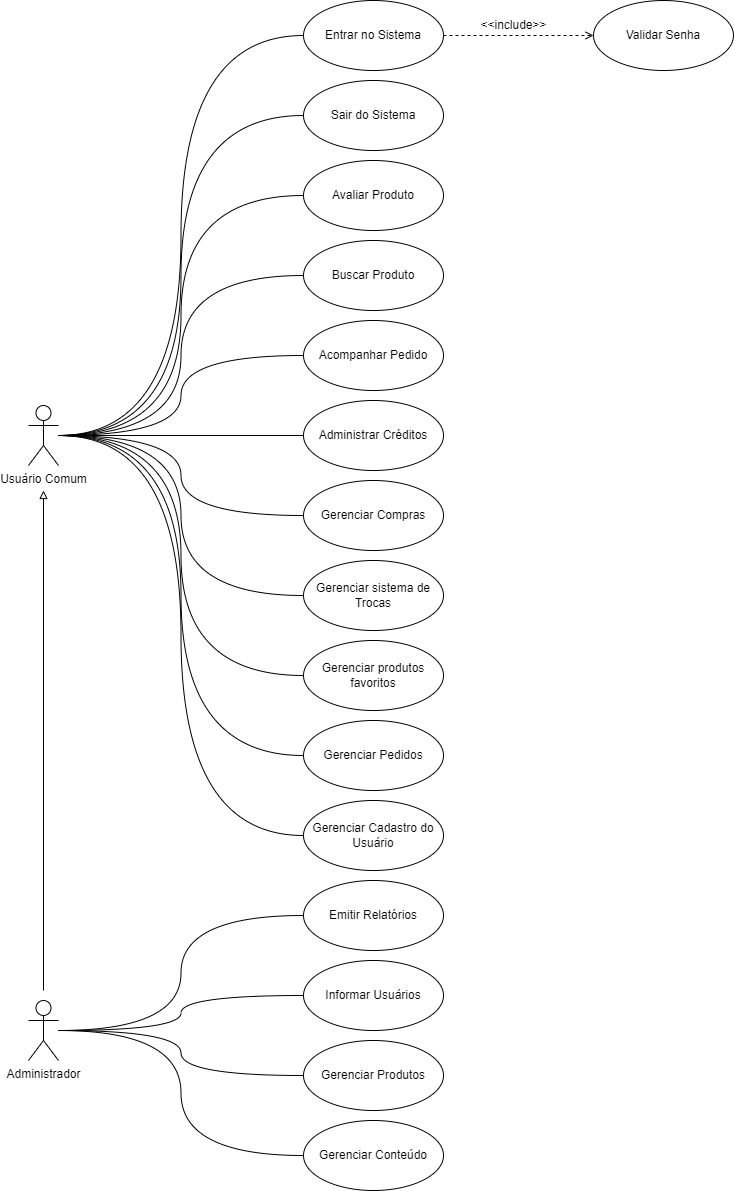

The diagram above was exported from draw.io. Its source (the exported page's mxGraphModel, read from the mxfile embedded in the PNG):
<mxGraphModel dx="1114" dy="592" grid="1" gridSize="10" guides="1" tooltips="1" connect="1" arrows="1" fold="1" page="1" pageScale="1" pageWidth="2336" pageHeight="1654" math="0" shadow="0">
  <root>
    <mxCell id="0" />
    <mxCell id="1" parent="0" />
    <mxCell id="RttVDMxKEvbAU0XM_gi0-49" style="edgeStyle=orthogonalEdgeStyle;rounded=0;orthogonalLoop=1;jettySize=auto;html=1;entryX=0;entryY=0.5;entryDx=0;entryDy=0;curved=1;endArrow=none;endFill=0;" parent="1" source="RttVDMxKEvbAU0XM_gi0-6" target="RttVDMxKEvbAU0XM_gi0-15" edge="1">
      <mxGeometry relative="1" as="geometry">
        <mxPoint x="200" y="1080" as="targetPoint" />
      </mxGeometry>
    </mxCell>
    <mxCell id="RttVDMxKEvbAU0XM_gi0-50" style="edgeStyle=orthogonalEdgeStyle;rounded=0;orthogonalLoop=1;jettySize=auto;html=1;entryX=0;entryY=0.5;entryDx=0;entryDy=0;curved=1;endArrow=none;endFill=0;" parent="1" source="RttVDMxKEvbAU0XM_gi0-6" target="RttVDMxKEvbAU0XM_gi0-26" edge="1">
      <mxGeometry relative="1" as="geometry" />
    </mxCell>
    <mxCell id="RttVDMxKEvbAU0XM_gi0-51" style="edgeStyle=orthogonalEdgeStyle;rounded=0;orthogonalLoop=1;jettySize=auto;html=1;entryX=0;entryY=0.5;entryDx=0;entryDy=0;curved=1;endArrow=none;endFill=0;" parent="1" source="RttVDMxKEvbAU0XM_gi0-6" target="RttVDMxKEvbAU0XM_gi0-27" edge="1">
      <mxGeometry relative="1" as="geometry" />
    </mxCell>
    <mxCell id="RttVDMxKEvbAU0XM_gi0-52" style="edgeStyle=orthogonalEdgeStyle;rounded=0;orthogonalLoop=1;jettySize=auto;html=1;entryX=0;entryY=0.5;entryDx=0;entryDy=0;curved=1;endArrow=none;endFill=0;" parent="1" source="RttVDMxKEvbAU0XM_gi0-6" target="RttVDMxKEvbAU0XM_gi0-21" edge="1">
      <mxGeometry relative="1" as="geometry" />
    </mxCell>
    <mxCell id="RttVDMxKEvbAU0XM_gi0-53" style="edgeStyle=orthogonalEdgeStyle;rounded=0;orthogonalLoop=1;jettySize=auto;html=1;endArrow=block;endFill=0;" parent="1" edge="1">
      <mxGeometry relative="1" as="geometry">
        <mxPoint x="60" y="1030" as="sourcePoint" />
        <mxPoint x="60" y="530" as="targetPoint" />
      </mxGeometry>
    </mxCell>
    <mxCell id="RttVDMxKEvbAU0XM_gi0-6" value="Administrador" style="shape=umlActor;verticalLabelPosition=bottom;verticalAlign=top;html=1;" parent="1" vertex="1">
      <mxGeometry x="45" y="1040" width="30" height="60" as="geometry" />
    </mxCell>
    <mxCell id="RttVDMxKEvbAU0XM_gi0-9" value="Gerenciar Pedidos" style="ellipse;whiteSpace=wrap;html=1;" parent="1" vertex="1">
      <mxGeometry x="320" y="760" width="140" height="70" as="geometry" />
    </mxCell>
    <mxCell id="RttVDMxKEvbAU0XM_gi0-38" style="edgeStyle=orthogonalEdgeStyle;rounded=0;orthogonalLoop=1;jettySize=auto;html=1;curved=1;entryX=0;entryY=0.5;entryDx=0;entryDy=0;endArrow=none;endFill=0;" parent="1" source="RttVDMxKEvbAU0XM_gi0-10" target="RttVDMxKEvbAU0XM_gi0-28" edge="1">
      <mxGeometry relative="1" as="geometry" />
    </mxCell>
    <mxCell id="RttVDMxKEvbAU0XM_gi0-39" style="edgeStyle=orthogonalEdgeStyle;rounded=0;orthogonalLoop=1;jettySize=auto;html=1;entryX=0;entryY=0.5;entryDx=0;entryDy=0;curved=1;endArrow=none;endFill=0;" parent="1" source="RttVDMxKEvbAU0XM_gi0-10" target="RttVDMxKEvbAU0XM_gi0-29" edge="1">
      <mxGeometry relative="1" as="geometry" />
    </mxCell>
    <mxCell id="RttVDMxKEvbAU0XM_gi0-40" style="edgeStyle=orthogonalEdgeStyle;rounded=0;orthogonalLoop=1;jettySize=auto;html=1;entryX=0;entryY=0.5;entryDx=0;entryDy=0;curved=1;endArrow=none;endFill=0;" parent="1" source="RttVDMxKEvbAU0XM_gi0-10" target="RttVDMxKEvbAU0XM_gi0-24" edge="1">
      <mxGeometry relative="1" as="geometry" />
    </mxCell>
    <mxCell id="RttVDMxKEvbAU0XM_gi0-41" style="edgeStyle=orthogonalEdgeStyle;rounded=0;orthogonalLoop=1;jettySize=auto;html=1;entryX=0;entryY=0.5;entryDx=0;entryDy=0;curved=1;endArrow=none;endFill=0;" parent="1" source="RttVDMxKEvbAU0XM_gi0-10" target="RttVDMxKEvbAU0XM_gi0-25" edge="1">
      <mxGeometry relative="1" as="geometry" />
    </mxCell>
    <mxCell id="RttVDMxKEvbAU0XM_gi0-42" style="edgeStyle=orthogonalEdgeStyle;rounded=0;orthogonalLoop=1;jettySize=auto;html=1;entryX=0;entryY=0.5;entryDx=0;entryDy=0;curved=1;endArrow=none;endFill=0;" parent="1" source="RttVDMxKEvbAU0XM_gi0-10" target="RttVDMxKEvbAU0XM_gi0-23" edge="1">
      <mxGeometry relative="1" as="geometry" />
    </mxCell>
    <mxCell id="RttVDMxKEvbAU0XM_gi0-43" style="edgeStyle=orthogonalEdgeStyle;rounded=0;orthogonalLoop=1;jettySize=auto;html=1;entryX=0;entryY=0.5;entryDx=0;entryDy=0;curved=1;endArrow=none;endFill=0;" parent="1" source="RttVDMxKEvbAU0XM_gi0-10" target="RttVDMxKEvbAU0XM_gi0-22" edge="1">
      <mxGeometry relative="1" as="geometry" />
    </mxCell>
    <mxCell id="RttVDMxKEvbAU0XM_gi0-44" style="edgeStyle=orthogonalEdgeStyle;rounded=0;orthogonalLoop=1;jettySize=auto;html=1;curved=1;entryX=0;entryY=0.5;entryDx=0;entryDy=0;endArrow=none;endFill=0;" parent="1" source="RttVDMxKEvbAU0XM_gi0-10" target="RttVDMxKEvbAU0XM_gi0-20" edge="1">
      <mxGeometry relative="1" as="geometry" />
    </mxCell>
    <mxCell id="RttVDMxKEvbAU0XM_gi0-45" style="edgeStyle=orthogonalEdgeStyle;rounded=0;orthogonalLoop=1;jettySize=auto;html=1;entryX=0;entryY=0.5;entryDx=0;entryDy=0;curved=1;endArrow=none;endFill=0;" parent="1" source="RttVDMxKEvbAU0XM_gi0-10" target="RttVDMxKEvbAU0XM_gi0-16" edge="1">
      <mxGeometry relative="1" as="geometry" />
    </mxCell>
    <mxCell id="RttVDMxKEvbAU0XM_gi0-46" style="edgeStyle=orthogonalEdgeStyle;rounded=0;orthogonalLoop=1;jettySize=auto;html=1;entryX=0;entryY=0.5;entryDx=0;entryDy=0;curved=1;endArrow=none;endFill=0;" parent="1" source="RttVDMxKEvbAU0XM_gi0-10" target="RttVDMxKEvbAU0XM_gi0-18" edge="1">
      <mxGeometry relative="1" as="geometry" />
    </mxCell>
    <mxCell id="RttVDMxKEvbAU0XM_gi0-47" style="edgeStyle=orthogonalEdgeStyle;rounded=0;orthogonalLoop=1;jettySize=auto;html=1;entryX=0;entryY=0.5;entryDx=0;entryDy=0;curved=1;endArrow=none;endFill=0;" parent="1" source="RttVDMxKEvbAU0XM_gi0-10" target="RttVDMxKEvbAU0XM_gi0-9" edge="1">
      <mxGeometry relative="1" as="geometry" />
    </mxCell>
    <mxCell id="RttVDMxKEvbAU0XM_gi0-48" style="edgeStyle=orthogonalEdgeStyle;rounded=0;orthogonalLoop=1;jettySize=auto;html=1;entryX=0;entryY=0.5;entryDx=0;entryDy=0;curved=1;endArrow=none;endFill=0;" parent="1" source="RttVDMxKEvbAU0XM_gi0-10" target="RttVDMxKEvbAU0XM_gi0-19" edge="1">
      <mxGeometry relative="1" as="geometry" />
    </mxCell>
    <mxCell id="RttVDMxKEvbAU0XM_gi0-10" value="Usuário Comum" style="shape=umlActor;verticalLabelPosition=bottom;verticalAlign=top;html=1;" parent="1" vertex="1">
      <mxGeometry x="45" y="445" width="30" height="60" as="geometry" />
    </mxCell>
    <mxCell id="RttVDMxKEvbAU0XM_gi0-15" value="Gerenciar Produtos" style="ellipse;whiteSpace=wrap;html=1;" parent="1" vertex="1">
      <mxGeometry x="320" y="1080" width="140" height="70" as="geometry" />
    </mxCell>
    <mxCell id="RttVDMxKEvbAU0XM_gi0-16" value="Gerenciar sistema de Trocas" style="ellipse;whiteSpace=wrap;html=1;" parent="1" vertex="1">
      <mxGeometry x="320" y="600" width="140" height="70" as="geometry" />
    </mxCell>
    <mxCell id="RttVDMxKEvbAU0XM_gi0-18" value="Gerenciar produtos favoritos" style="ellipse;whiteSpace=wrap;html=1;" parent="1" vertex="1">
      <mxGeometry x="320" y="680" width="140" height="70" as="geometry" />
    </mxCell>
    <mxCell id="RttVDMxKEvbAU0XM_gi0-19" value="Gerenciar Cadastro do Usuário" style="ellipse;whiteSpace=wrap;html=1;" parent="1" vertex="1">
      <mxGeometry x="320" y="840" width="140" height="70" as="geometry" />
    </mxCell>
    <mxCell id="RttVDMxKEvbAU0XM_gi0-20" value="Gerenciar Compras" style="ellipse;whiteSpace=wrap;html=1;" parent="1" vertex="1">
      <mxGeometry x="320" y="520" width="140" height="70" as="geometry" />
    </mxCell>
    <mxCell id="RttVDMxKEvbAU0XM_gi0-21" value="Gerenciar Conteúdo" style="ellipse;whiteSpace=wrap;html=1;" parent="1" vertex="1">
      <mxGeometry x="320" y="1160" width="140" height="70" as="geometry" />
    </mxCell>
    <mxCell id="RttVDMxKEvbAU0XM_gi0-22" value="Administrar Créditos" style="ellipse;whiteSpace=wrap;html=1;" parent="1" vertex="1">
      <mxGeometry x="320" y="440" width="140" height="70" as="geometry" />
    </mxCell>
    <mxCell id="RttVDMxKEvbAU0XM_gi0-23" value="Acompanhar Pedido" style="ellipse;whiteSpace=wrap;html=1;" parent="1" vertex="1">
      <mxGeometry x="320" y="360" width="140" height="70" as="geometry" />
    </mxCell>
    <mxCell id="RttVDMxKEvbAU0XM_gi0-24" value="Avaliar Produto" style="ellipse;whiteSpace=wrap;html=1;" parent="1" vertex="1">
      <mxGeometry x="320" y="200" width="140" height="70" as="geometry" />
    </mxCell>
    <mxCell id="RttVDMxKEvbAU0XM_gi0-25" value="Buscar Produto&lt;span style=&quot;color: rgba(0, 0, 0, 0); font-family: monospace; font-size: 0px; text-align: start; text-wrap: nowrap;&quot;&gt;%3CmxGraphModel%3E%3Croot%3E%3CmxCell%20id%3D%220%22%2F%3E%3CmxCell%20id%3D%221%22%20parent%3D%220%22%2F%3E%3CmxCell%20id%3D%222%22%20value%3D%22Gerenciar%20sistema%20de%20Trocas%22%20style%3D%22ellipse%3BwhiteSpace%3Dwrap%3Bhtml%3D1%3B%22%20vertex%3D%221%22%20parent%3D%221%22%3E%3CmxGeometry%20x%3D%22200%22%20y%3D%22220%22%20width%3D%22140%22%20height%3D%2270%22%20as%3D%22geometry%22%2F%3E%3C%2FmxCell%3E%3C%2Froot%3E%3C%2FmxGraphModel%3E&lt;/span&gt;" style="ellipse;whiteSpace=wrap;html=1;" parent="1" vertex="1">
      <mxGeometry x="320" y="280" width="140" height="70" as="geometry" />
    </mxCell>
    <mxCell id="RttVDMxKEvbAU0XM_gi0-26" value="Emitir Relatórios" style="ellipse;whiteSpace=wrap;html=1;" parent="1" vertex="1">
      <mxGeometry x="320" y="920" width="140" height="70" as="geometry" />
    </mxCell>
    <mxCell id="RttVDMxKEvbAU0XM_gi0-27" value="Informar Usuários" style="ellipse;whiteSpace=wrap;html=1;" parent="1" vertex="1">
      <mxGeometry x="320" y="1000" width="140" height="70" as="geometry" />
    </mxCell>
    <mxCell id="RttVDMxKEvbAU0XM_gi0-34" value="" style="edgeStyle=orthogonalEdgeStyle;rounded=0;orthogonalLoop=1;jettySize=auto;html=1;dashed=1;endArrow=open;endFill=0;" parent="1" source="RttVDMxKEvbAU0XM_gi0-28" target="RttVDMxKEvbAU0XM_gi0-30" edge="1">
      <mxGeometry relative="1" as="geometry" />
    </mxCell>
    <mxCell id="RttVDMxKEvbAU0XM_gi0-28" value="Entrar no Sistema" style="ellipse;whiteSpace=wrap;html=1;" parent="1" vertex="1">
      <mxGeometry x="320" y="40" width="140" height="70" as="geometry" />
    </mxCell>
    <mxCell id="RttVDMxKEvbAU0XM_gi0-29" value="Sair do Sistema" style="ellipse;whiteSpace=wrap;html=1;" parent="1" vertex="1">
      <mxGeometry x="320" y="120" width="140" height="70" as="geometry" />
    </mxCell>
    <mxCell id="RttVDMxKEvbAU0XM_gi0-30" value="Validar Senha" style="ellipse;whiteSpace=wrap;html=1;" parent="1" vertex="1">
      <mxGeometry x="610" y="40" width="140" height="70" as="geometry" />
    </mxCell>
    <mxCell id="RttVDMxKEvbAU0XM_gi0-36" value="&amp;lt;&amp;lt;include&amp;gt;&amp;gt;" style="text;html=1;align=center;verticalAlign=middle;resizable=0;points=[];autosize=1;strokeColor=none;fillColor=none;" parent="1" vertex="1">
      <mxGeometry x="485" y="50" width="90" height="30" as="geometry" />
    </mxCell>
  </root>
</mxGraphModel>